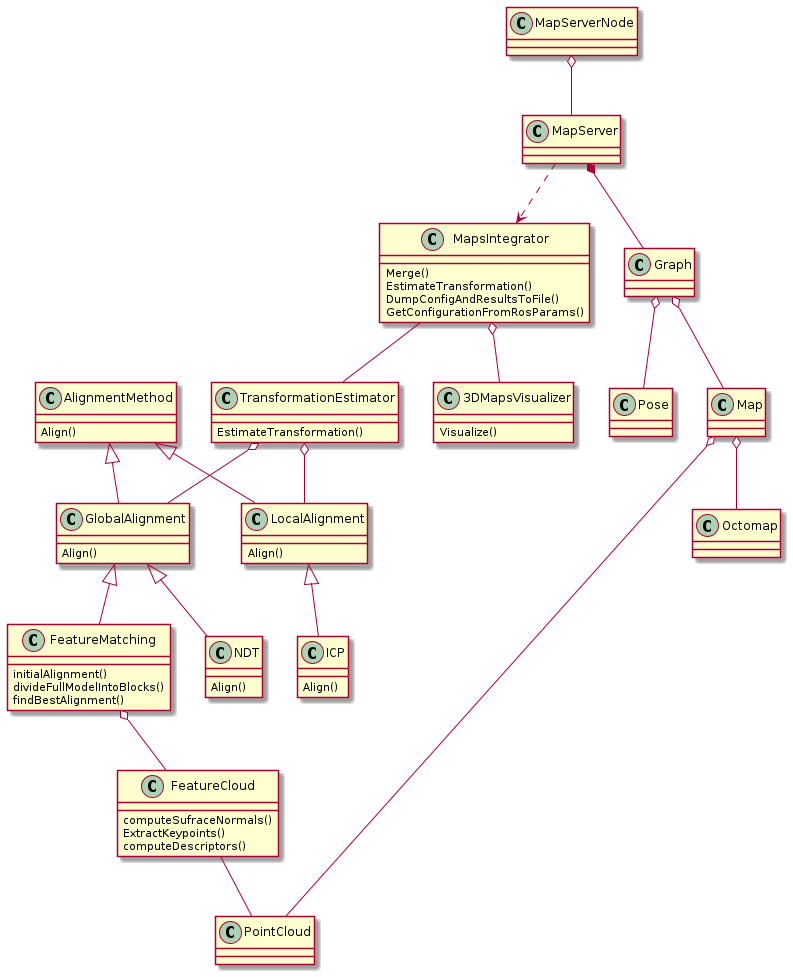

The diagram above was rendered by PlantUML. Its source (embedded in the PNG):
@startuml

class FeatureCloud {
  computeSufraceNormals()
  ExtractKeypoints()
  computeDescriptors()
}

class FeatureMatching {
  initialAlignment()
  divideFullModelIntoBlocks()
  findBestAlignment()
}

class ICP {
  Align()
}

class NDT {
  Align()
}

class AlignmentMethod {
  Align()
}

class GlobalAlignment {
  Align()
}

class LocalAlignment {
  Align()
}

class TransformationEstimator {
  EstimateTransformation()
}

class MapsIntegrator {
  Merge()
  EstimateTransformation()
  DumpConfigAndResultsToFile()
  GetConfigurationFromRosParams()
}

class 3DMapsVisualizer {
	Visualize()
	' VisualizeICP()
	' VisualizeFeatureMatching()
	' VisualizeFeatureMatchingWithDividedModel()
	' VisualizeClouds()
}

' Connections

MapServerNode o-- MapServer

MapServer -.> MapsIntegrator
MapServer *-- Graph

Graph o-- Pose
Graph o-- Map

MapsIntegrator -- TransformationEstimator
MapsIntegrator o-- 3DMapsVisualizer

TransformationEstimator o-- GlobalAlignment
TransformationEstimator o-- LocalAlignment

AlignmentMethod <|-- GlobalAlignment
AlignmentMethod <|-- LocalAlignment

LocalAlignment <|-- ICP

GlobalAlignment <|-- FeatureMatching
GlobalAlignment <|-- NDT

FeatureMatching o-- FeatureCloud
FeatureCloud -- PointCloud



Map o-- Octomap
Map o-- PointCloud

@enduml